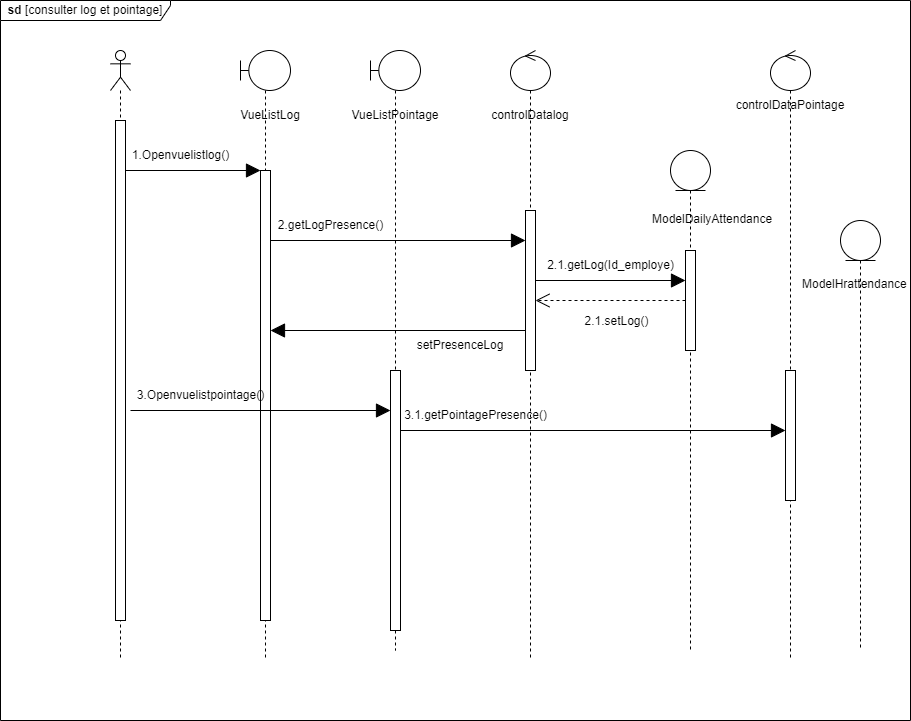

The diagram above was exported from draw.io. Its source (the exported page's mxGraphModel, read from the mxfile embedded in the PNG):
<mxGraphModel dx="2261" dy="733" grid="1" gridSize="10" guides="1" tooltips="1" connect="1" arrows="1" fold="1" page="1" pageScale="1" pageWidth="827" pageHeight="1169" math="0" shadow="0">
  <root>
    <mxCell id="0" />
    <mxCell id="1" parent="0" />
    <mxCell id="A5RBOforYYM7HajB-Tma-3" value="" style="shape=umlLifeline;perimeter=lifelinePerimeter;whiteSpace=wrap;html=1;container=1;dropTarget=0;collapsible=0;recursiveResize=0;outlineConnect=0;portConstraint=eastwest;newEdgeStyle={&quot;edgeStyle&quot;:&quot;elbowEdgeStyle&quot;,&quot;elbow&quot;:&quot;vertical&quot;,&quot;curved&quot;:0,&quot;rounded&quot;:0};participant=umlBoundary;size=40;" parent="1" vertex="1">
      <mxGeometry x="170" y="80" width="50" height="610" as="geometry" />
    </mxCell>
    <mxCell id="A5RBOforYYM7HajB-Tma-11" value="" style="html=1;points=[];perimeter=orthogonalPerimeter;outlineConnect=0;targetShapes=umlLifeline;portConstraint=eastwest;newEdgeStyle={&quot;edgeStyle&quot;:&quot;elbowEdgeStyle&quot;,&quot;elbow&quot;:&quot;vertical&quot;,&quot;curved&quot;:0,&quot;rounded&quot;:0};" parent="A5RBOforYYM7HajB-Tma-3" vertex="1">
      <mxGeometry x="20" y="120" width="10" height="450" as="geometry" />
    </mxCell>
    <mxCell id="A5RBOforYYM7HajB-Tma-5" value="" style="shape=umlLifeline;perimeter=lifelinePerimeter;whiteSpace=wrap;html=1;container=1;dropTarget=0;collapsible=0;recursiveResize=0;outlineConnect=0;portConstraint=eastwest;newEdgeStyle={&quot;edgeStyle&quot;:&quot;elbowEdgeStyle&quot;,&quot;elbow&quot;:&quot;vertical&quot;,&quot;curved&quot;:0,&quot;rounded&quot;:0};participant=umlEntity;" parent="1" vertex="1">
      <mxGeometry x="600" y="180" width="40" height="500" as="geometry" />
    </mxCell>
    <mxCell id="A5RBOforYYM7HajB-Tma-7" value="" style="shape=umlLifeline;perimeter=lifelinePerimeter;whiteSpace=wrap;html=1;container=1;dropTarget=0;collapsible=0;recursiveResize=0;outlineConnect=0;portConstraint=eastwest;newEdgeStyle={&quot;edgeStyle&quot;:&quot;elbowEdgeStyle&quot;,&quot;elbow&quot;:&quot;vertical&quot;,&quot;curved&quot;:0,&quot;rounded&quot;:0};participant=umlActor;" parent="1" vertex="1">
      <mxGeometry x="40" y="80" width="20" height="610" as="geometry" />
    </mxCell>
    <mxCell id="A5RBOforYYM7HajB-Tma-10" value="" style="html=1;points=[];perimeter=orthogonalPerimeter;outlineConnect=0;targetShapes=umlLifeline;portConstraint=eastwest;newEdgeStyle={&quot;edgeStyle&quot;:&quot;elbowEdgeStyle&quot;,&quot;elbow&quot;:&quot;vertical&quot;,&quot;curved&quot;:0,&quot;rounded&quot;:0};" parent="A5RBOforYYM7HajB-Tma-7" vertex="1">
      <mxGeometry x="5" y="70" width="10" height="500" as="geometry" />
    </mxCell>
    <mxCell id="A5RBOforYYM7HajB-Tma-8" value="" style="shape=umlLifeline;perimeter=lifelinePerimeter;whiteSpace=wrap;html=1;container=1;dropTarget=0;collapsible=0;recursiveResize=0;outlineConnect=0;portConstraint=eastwest;newEdgeStyle={&quot;edgeStyle&quot;:&quot;elbowEdgeStyle&quot;,&quot;elbow&quot;:&quot;vertical&quot;,&quot;curved&quot;:0,&quot;rounded&quot;:0};participant=umlControl;" parent="1" vertex="1">
      <mxGeometry x="440" y="80" width="40" height="610" as="geometry" />
    </mxCell>
    <mxCell id="A5RBOforYYM7HajB-Tma-9" value="" style="shape=umlLifeline;perimeter=lifelinePerimeter;whiteSpace=wrap;html=1;container=1;dropTarget=0;collapsible=0;recursiveResize=0;outlineConnect=0;portConstraint=eastwest;newEdgeStyle={&quot;edgeStyle&quot;:&quot;elbowEdgeStyle&quot;,&quot;elbow&quot;:&quot;vertical&quot;,&quot;curved&quot;:0,&quot;rounded&quot;:0};participant=umlControl;" parent="1" vertex="1">
      <mxGeometry x="700" y="80" width="40" height="610" as="geometry" />
    </mxCell>
    <mxCell id="A5RBOforYYM7HajB-Tma-15" value="" style="endArrow=block;endFill=1;endSize=12;html=1;rounded=0;" parent="1" edge="1" source="A5RBOforYYM7HajB-Tma-10">
      <mxGeometry width="160" relative="1" as="geometry">
        <mxPoint x="60" y="200" as="sourcePoint" />
        <mxPoint x="190" y="200" as="targetPoint" />
      </mxGeometry>
    </mxCell>
    <mxCell id="A5RBOforYYM7HajB-Tma-19" value="&lt;b&gt;sd&lt;/b&gt; [consulter log et pointage]" style="shape=umlFrame;whiteSpace=wrap;html=1;pointerEvents=0;width=170;height=20;fillColor=#ffffff;" parent="1" vertex="1">
      <mxGeometry x="-70" y="30" width="910" height="720" as="geometry" />
    </mxCell>
    <mxCell id="A5RBOforYYM7HajB-Tma-21" value="VueListLog" style="text;html=1;strokeColor=none;fillColor=none;align=center;verticalAlign=middle;whiteSpace=wrap;rounded=0;" parent="1" vertex="1">
      <mxGeometry x="170" y="130" width="60" height="30" as="geometry" />
    </mxCell>
    <mxCell id="A5RBOforYYM7HajB-Tma-22" value="" style="shape=umlLifeline;perimeter=lifelinePerimeter;whiteSpace=wrap;html=1;container=1;dropTarget=0;collapsible=0;recursiveResize=0;outlineConnect=0;portConstraint=eastwest;newEdgeStyle={&quot;edgeStyle&quot;:&quot;elbowEdgeStyle&quot;,&quot;elbow&quot;:&quot;vertical&quot;,&quot;curved&quot;:0,&quot;rounded&quot;:0};participant=umlBoundary;size=40;" parent="1" vertex="1">
      <mxGeometry x="300" y="80" width="50" height="600" as="geometry" />
    </mxCell>
    <mxCell id="A5RBOforYYM7HajB-Tma-23" value="" style="html=1;points=[];perimeter=orthogonalPerimeter;outlineConnect=0;targetShapes=umlLifeline;portConstraint=eastwest;newEdgeStyle={&quot;edgeStyle&quot;:&quot;elbowEdgeStyle&quot;,&quot;elbow&quot;:&quot;vertical&quot;,&quot;curved&quot;:0,&quot;rounded&quot;:0};" parent="A5RBOforYYM7HajB-Tma-22" vertex="1">
      <mxGeometry x="20" y="320" width="10" height="260" as="geometry" />
    </mxCell>
    <mxCell id="A5RBOforYYM7HajB-Tma-24" value="VueListPointage" style="text;html=1;strokeColor=none;fillColor=none;align=center;verticalAlign=middle;whiteSpace=wrap;rounded=0;" parent="1" vertex="1">
      <mxGeometry x="295" y="130" width="60" height="30" as="geometry" />
    </mxCell>
    <mxCell id="vnDBbqfmwdleq23sgLSE-2" value="controlDatalog" style="text;html=1;strokeColor=none;fillColor=none;align=center;verticalAlign=middle;whiteSpace=wrap;rounded=0;" vertex="1" parent="1">
      <mxGeometry x="430" y="130" width="60" height="30" as="geometry" />
    </mxCell>
    <mxCell id="vnDBbqfmwdleq23sgLSE-3" value="" style="html=1;points=[];perimeter=orthogonalPerimeter;outlineConnect=0;targetShapes=umlLifeline;portConstraint=eastwest;newEdgeStyle={&quot;edgeStyle&quot;:&quot;elbowEdgeStyle&quot;,&quot;elbow&quot;:&quot;vertical&quot;,&quot;curved&quot;:0,&quot;rounded&quot;:0};" vertex="1" parent="1">
      <mxGeometry x="455" y="240" width="10" height="160" as="geometry" />
    </mxCell>
    <mxCell id="vnDBbqfmwdleq23sgLSE-4" value="controlDataPointage" style="text;html=1;strokeColor=none;fillColor=none;align=center;verticalAlign=middle;whiteSpace=wrap;rounded=0;" vertex="1" parent="1">
      <mxGeometry x="690" y="120" width="60" height="30" as="geometry" />
    </mxCell>
    <mxCell id="vnDBbqfmwdleq23sgLSE-5" value="" style="endArrow=block;endFill=1;endSize=12;html=1;rounded=0;" edge="1" parent="1" target="vnDBbqfmwdleq23sgLSE-3">
      <mxGeometry width="160" relative="1" as="geometry">
        <mxPoint x="200" y="270" as="sourcePoint" />
        <mxPoint x="335" y="270" as="targetPoint" />
      </mxGeometry>
    </mxCell>
    <mxCell id="vnDBbqfmwdleq23sgLSE-6" value="2.getLogPresence()" style="text;html=1;align=center;verticalAlign=middle;resizable=0;points=[];autosize=1;strokeColor=none;fillColor=none;" vertex="1" parent="1">
      <mxGeometry x="195" y="240" width="130" height="30" as="geometry" />
    </mxCell>
    <mxCell id="vnDBbqfmwdleq23sgLSE-8" value="2.1.getLog(Id_employe)" style="text;html=1;align=center;verticalAlign=middle;resizable=0;points=[];autosize=1;strokeColor=none;fillColor=none;" vertex="1" parent="1">
      <mxGeometry x="465" y="280" width="150" height="30" as="geometry" />
    </mxCell>
    <mxCell id="vnDBbqfmwdleq23sgLSE-9" value="" style="endArrow=block;endFill=1;endSize=12;html=1;rounded=0;" edge="1" parent="1">
      <mxGeometry width="160" relative="1" as="geometry">
        <mxPoint x="465" y="310" as="sourcePoint" />
        <mxPoint x="615" y="310" as="targetPoint" />
      </mxGeometry>
    </mxCell>
    <mxCell id="vnDBbqfmwdleq23sgLSE-10" value="" style="html=1;points=[];perimeter=orthogonalPerimeter;outlineConnect=0;targetShapes=umlLifeline;portConstraint=eastwest;newEdgeStyle={&quot;edgeStyle&quot;:&quot;elbowEdgeStyle&quot;,&quot;elbow&quot;:&quot;vertical&quot;,&quot;curved&quot;:0,&quot;rounded&quot;:0};" vertex="1" parent="1">
      <mxGeometry x="615" y="280" width="10" height="100" as="geometry" />
    </mxCell>
    <mxCell id="vnDBbqfmwdleq23sgLSE-11" value="" style="endArrow=open;dashed=1;endFill=0;endSize=12;html=1;rounded=0;" edge="1" parent="1" source="vnDBbqfmwdleq23sgLSE-10" target="vnDBbqfmwdleq23sgLSE-3">
      <mxGeometry width="160" relative="1" as="geometry">
        <mxPoint x="120" y="440" as="sourcePoint" />
        <mxPoint x="280" y="440" as="targetPoint" />
      </mxGeometry>
    </mxCell>
    <mxCell id="vnDBbqfmwdleq23sgLSE-12" value="&lt;font style=&quot;font-size: 12px;&quot;&gt;2.1.setLog()&lt;/font&gt;" style="edgeLabel;html=1;align=center;verticalAlign=middle;resizable=0;points=[];" vertex="1" connectable="0" parent="vnDBbqfmwdleq23sgLSE-11">
      <mxGeometry x="0.04" y="5" relative="1" as="geometry">
        <mxPoint x="8" y="15" as="offset" />
      </mxGeometry>
    </mxCell>
    <mxCell id="vnDBbqfmwdleq23sgLSE-14" value="" style="endArrow=block;endFill=1;endSize=12;html=1;rounded=0;" edge="1" parent="1">
      <mxGeometry width="160" relative="1" as="geometry">
        <mxPoint x="455" y="360" as="sourcePoint" />
        <mxPoint x="200" y="360" as="targetPoint" />
      </mxGeometry>
    </mxCell>
    <mxCell id="vnDBbqfmwdleq23sgLSE-15" value="setPresenceLog" style="text;html=1;strokeColor=none;fillColor=none;align=center;verticalAlign=middle;whiteSpace=wrap;rounded=0;" vertex="1" parent="1">
      <mxGeometry x="360" y="360" width="60" height="30" as="geometry" />
    </mxCell>
    <mxCell id="vnDBbqfmwdleq23sgLSE-17" value="&lt;div style=&quot;text-align: center;&quot;&gt;&lt;span style=&quot;background-color: initial;&quot;&gt;ModelDailyAttendance&lt;/span&gt;&lt;/div&gt;" style="text;whiteSpace=wrap;html=1;" vertex="1" parent="1">
      <mxGeometry x="580" y="235" width="100" height="25" as="geometry" />
    </mxCell>
    <mxCell id="vnDBbqfmwdleq23sgLSE-19" value="3.Openvuelistpointage()" style="text;html=1;align=center;verticalAlign=middle;resizable=0;points=[];autosize=1;strokeColor=none;fillColor=none;" vertex="1" parent="1">
      <mxGeometry x="55" y="410" width="150" height="30" as="geometry" />
    </mxCell>
    <mxCell id="vnDBbqfmwdleq23sgLSE-21" value="" style="html=1;points=[];perimeter=orthogonalPerimeter;outlineConnect=0;targetShapes=umlLifeline;portConstraint=eastwest;newEdgeStyle={&quot;edgeStyle&quot;:&quot;elbowEdgeStyle&quot;,&quot;elbow&quot;:&quot;vertical&quot;,&quot;curved&quot;:0,&quot;rounded&quot;:0};" vertex="1" parent="1">
      <mxGeometry x="715" y="400" width="10" height="130" as="geometry" />
    </mxCell>
    <mxCell id="vnDBbqfmwdleq23sgLSE-23" value="3.1.getPointagePresence()" style="text;html=1;align=center;verticalAlign=middle;resizable=0;points=[];autosize=1;strokeColor=none;fillColor=none;" vertex="1" parent="1">
      <mxGeometry x="320" y="430" width="170" height="30" as="geometry" />
    </mxCell>
    <mxCell id="vnDBbqfmwdleq23sgLSE-24" value="" style="endArrow=block;endFill=1;endSize=12;html=1;rounded=0;" edge="1" parent="1" target="A5RBOforYYM7HajB-Tma-23">
      <mxGeometry width="160" relative="1" as="geometry">
        <mxPoint x="60" y="440" as="sourcePoint" />
        <mxPoint x="305" y="440" as="targetPoint" />
      </mxGeometry>
    </mxCell>
    <mxCell id="vnDBbqfmwdleq23sgLSE-25" value="1.Openvuelistlog()" style="text;html=1;align=center;verticalAlign=middle;resizable=0;points=[];autosize=1;strokeColor=none;fillColor=none;" vertex="1" parent="1">
      <mxGeometry x="50" y="170" width="120" height="30" as="geometry" />
    </mxCell>
    <mxCell id="vnDBbqfmwdleq23sgLSE-26" value="" style="shape=umlLifeline;perimeter=lifelinePerimeter;whiteSpace=wrap;html=1;container=1;dropTarget=0;collapsible=0;recursiveResize=0;outlineConnect=0;portConstraint=eastwest;newEdgeStyle={&quot;edgeStyle&quot;:&quot;elbowEdgeStyle&quot;,&quot;elbow&quot;:&quot;vertical&quot;,&quot;curved&quot;:0,&quot;rounded&quot;:0};participant=umlEntity;" vertex="1" parent="1">
      <mxGeometry x="770" y="250" width="40" height="430" as="geometry" />
    </mxCell>
    <mxCell id="vnDBbqfmwdleq23sgLSE-27" value="&lt;div style=&quot;text-align: center;&quot;&gt;&lt;span style=&quot;background-color: initial;&quot;&gt;ModelHrattendance&lt;/span&gt;&lt;/div&gt;" style="text;whiteSpace=wrap;html=1;" vertex="1" parent="1">
      <mxGeometry x="730" y="300" width="100" height="25" as="geometry" />
    </mxCell>
    <mxCell id="vnDBbqfmwdleq23sgLSE-28" value="" style="endArrow=block;endFill=1;endSize=12;html=1;rounded=0;" edge="1" parent="1" target="vnDBbqfmwdleq23sgLSE-21">
      <mxGeometry width="160" relative="1" as="geometry">
        <mxPoint x="330" y="460" as="sourcePoint" />
        <mxPoint x="590" y="460" as="targetPoint" />
      </mxGeometry>
    </mxCell>
  </root>
</mxGraphModel>